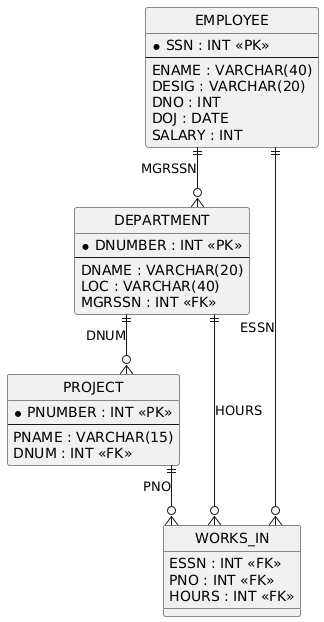

The diagram above was rendered by PlantUML. Its source (embedded in the PNG):
@startuml
hide circle
skinparam linetype ortho

entity "EMPLOYEE" as EMPLOYEE {
  * SSN : INT <<PK>>
  --
  ENAME : VARCHAR(40)
  DESIG : VARCHAR(20)
  DNO : INT
  DOJ : DATE
  SALARY : INT
}

entity "DEPARTMENT" as DEPARTMENT {
  * DNUMBER : INT <<PK>>
  --
  DNAME : VARCHAR(20)
  LOC : VARCHAR(40)
  MGRSSN : INT <<FK>>
}

entity "PROJECT" as PROJECT {
  * PNUMBER : INT <<PK>>
  --
  PNAME : VARCHAR(15)
  DNUM : INT <<FK>>
}

entity "WORKS_IN" as WORKS_IN {
  ESSN : INT <<FK>>
  PNO : INT <<FK>>
  HOURS : INT <<FK>>
}

EMPLOYEE ||--o{ DEPARTMENT : "MGRSSN"
DEPARTMENT ||--o{ PROJECT : "DNUM"
EMPLOYEE ||--o{ WORKS_IN : "ESSN"
PROJECT ||--o{ WORKS_IN : "PNO"
DEPARTMENT ||--o{ WORKS_IN : "HOURS"
@enduml